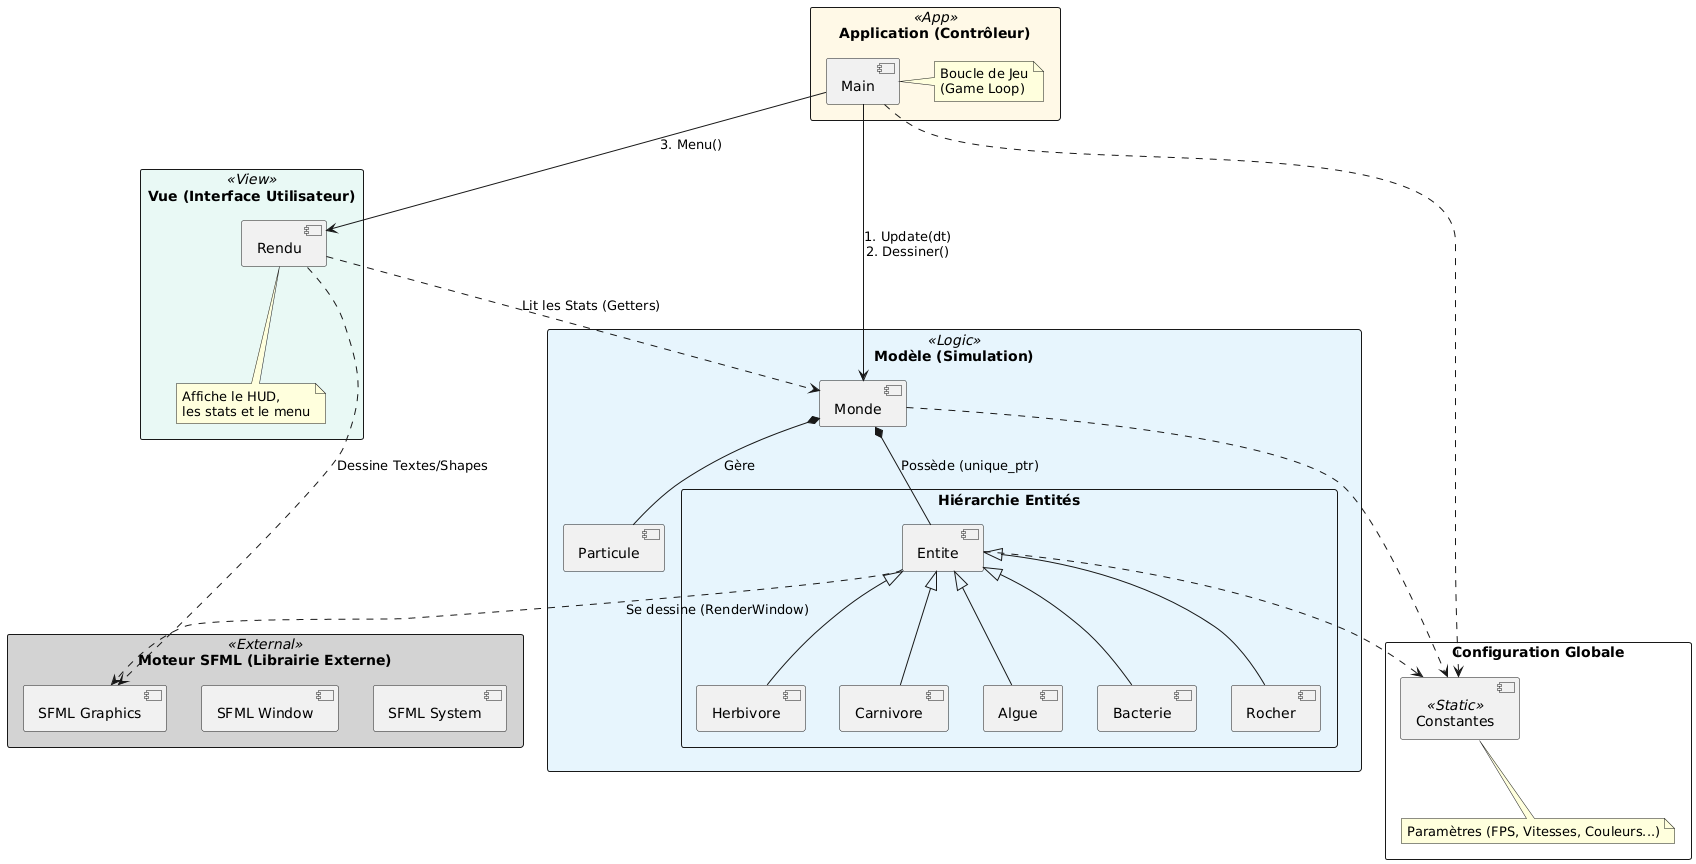

The diagram above was rendered by PlantUML. Its source (embedded in the PNG):
@startuml
skinparam componentStyle uml2
skinparam packageStyle rectangle
skinparam defaultFontName Arial

' Couleurs pour différencier les couches (Style Flat)
skinparam package {
    BackgroundColor<<External>> LightGray
    BackgroundColor<<Logic>> #E6F5FD
    BackgroundColor<<View>> #E8F8F5
    BackgroundColor<<App>> #FEF9E7
}

package "Moteur SFML (Librairie Externe)" <<External>> {
    [SFML Graphics]
    [SFML Window]
    [SFML System]
}

package "Configuration Globale" {
    [Constantes] <<Static>>
    note bottom of [Constantes] : Paramètres (FPS, Vitesses, Couleurs...)
}

package "Application (Contrôleur)" <<App>> {
    [Main]
    note right of [Main] : Boucle de Jeu\n(Game Loop)
}

package "Vue (Interface Utilisateur)" <<View>> {
    [Rendu]
    note bottom of [Rendu] : Affiche le HUD,\nles stats et le menu
}

package "Modèle (Simulation)" <<Logic>> {
    [Monde]
    [Particule]
    
    package "Hiérarchie Entités" {
        [Entite] as E
        [Herbivore]
        [Carnivore]
        [Algue]
        [Bacterie]
        [Rocher]
        
        E <|-- [Herbivore]
        E <|-- [Carnivore]
        E <|-- [Algue]
        E <|-- [Bacterie]
        E <|-- [Rocher]
    }
    
    [Monde] *-- E : Possède (unique_ptr)
    [Monde] *-- [Particule] : Gère
}

' Relations Principales
[Main] --> [Monde] : 1. Update(dt)\n2. Dessiner()
[Main] --> [Rendu] : 3. Menu()

' Dépendances Visuelles
[Rendu] ..> [Monde] : Lit les Stats (Getters)
E ..> [SFML Graphics] : Se dessine (RenderWindow)
[Rendu] ..> [SFML Graphics] : Dessine Textes/Shapes

' Dépendances de Configuration
[Main] ..> [Constantes]
[Monde] ..> [Constantes]
E ..> [Constantes]
@enduml